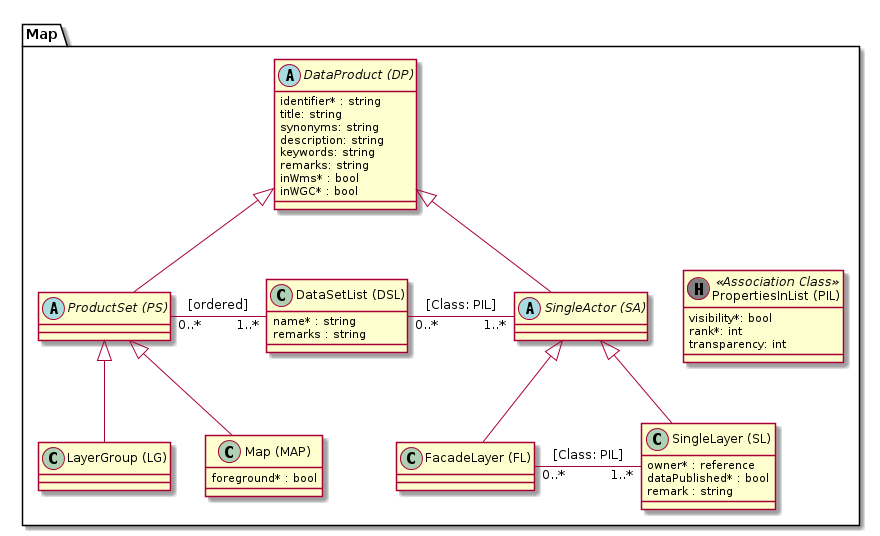

The diagram above was rendered by PlantUML. Its source (embedded in the PNG):
@startuml

package Map {
  abstract class "DataProduct (DP)" as dp {
      identifier* : string
      title: string
      synonyms: string
      description: string
      keywords: string
      remarks: string
      inWms* : bool
      inWGC* : bool
  }
  
  abstract class "ProductSet (PS)" as ps
  class "LayerGroup (LG)" as lg

  class "Map (MAP)" as map {
    foreground* : bool
  }
  
  class "DataSetList (DSL)" as dsl {
    name* : string
    remarks : string
  }
  
  abstract class "SingleActor (SA)" as sa

  class "FacadeLayer (FL)" as fl

  class "SingleLayer (SL)" as sl {
    owner* : reference
    dataPublished* : bool
    remark : string
  }
  
  class "PropertiesInList (PIL)" as pil << (H, grey) Association Class >> {
  	visibility*: bool
    rank*: int
    transparency: int
  }
  
  dp <|-- ps
  ps <|-- lg
  ps <|-- map
  
  dp <|-- sa
  sa <|-- sl
  sa <|-- fl
  
  ps "0..*" - "1..*" dsl : [ordered]
  
  dsl "0..*" - "1..*" sa : [Class: PIL]  
  fl "0..*" - "1..*" sl : [Class: PIL]
  
  sa -[hidden]> pil
}

@enduml